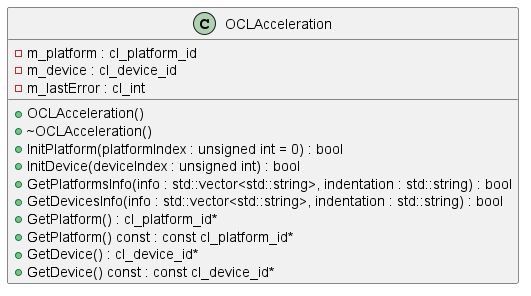

The diagram above was rendered by PlantUML. Its source (embedded in the PNG):
@startuml OCLAccelerationDiagram

class OCLAcceleration {
  + OCLAcceleration()
  + ~OCLAcceleration()
  + InitPlatform(platformIndex : unsigned int = 0) : bool
  + InitDevice(deviceIndex : unsigned int) : bool
  + GetPlatformsInfo(info : std::vector<std::string>, indentation : std::string) : bool
  + GetDevicesInfo(info : std::vector<std::string>, indentation : std::string) : bool
  + GetPlatform() : cl_platform_id*
  + GetPlatform() const : const cl_platform_id*
  + GetDevice() : cl_device_id*
  + GetDevice() const : const cl_device_id*
  - m_platform : cl_platform_id
  - m_device : cl_device_id
  - m_lastError : cl_int
}

@enduml